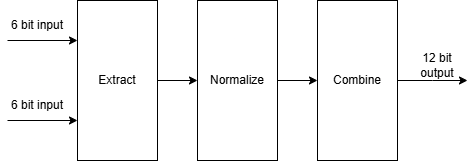

The diagram above was exported from draw.io. Its source (the exported page's mxGraphModel, read from the mxfile embedded in the PNG):
<mxGraphModel dx="1790" dy="973" grid="1" gridSize="10" guides="1" tooltips="1" connect="1" arrows="1" fold="1" page="1" pageScale="1" pageWidth="3000" pageHeight="3000" math="0" shadow="0">
  <root>
    <mxCell id="0" />
    <mxCell id="1" parent="0" />
    <mxCell id="2" style="edgeStyle=orthogonalEdgeStyle;rounded=0;orthogonalLoop=1;jettySize=auto;html=1;entryX=0;entryY=0.5;entryDx=0;entryDy=0;" edge="1" source="3" target="10" parent="1">
      <mxGeometry relative="1" as="geometry" />
    </mxCell>
    <mxCell id="3" value="" style="rounded=0;whiteSpace=wrap;html=1;" vertex="1" parent="1">
      <mxGeometry x="1360" y="520" width="80" height="160" as="geometry" />
    </mxCell>
    <mxCell id="4" value="Extract" style="text;html=1;align=center;verticalAlign=middle;whiteSpace=wrap;rounded=0;" vertex="1" parent="1">
      <mxGeometry x="1370" y="585" width="60" height="30" as="geometry" />
    </mxCell>
    <mxCell id="5" value="" style="endArrow=classic;html=1;rounded=0;" edge="1" parent="1">
      <mxGeometry width="50" height="50" relative="1" as="geometry">
        <mxPoint x="1290" y="640" as="sourcePoint" />
        <mxPoint x="1360" y="640" as="targetPoint" />
      </mxGeometry>
    </mxCell>
    <mxCell id="6" value="" style="endArrow=classic;html=1;rounded=0;" edge="1" parent="1">
      <mxGeometry width="50" height="50" relative="1" as="geometry">
        <mxPoint x="1290" y="560" as="sourcePoint" />
        <mxPoint x="1360" y="560" as="targetPoint" />
      </mxGeometry>
    </mxCell>
    <mxCell id="7" value="6 bit input" style="text;html=1;align=center;verticalAlign=middle;whiteSpace=wrap;rounded=0;" vertex="1" parent="1">
      <mxGeometry x="1290" y="530" width="60" height="30" as="geometry" />
    </mxCell>
    <mxCell id="8" value="6 bit input" style="text;html=1;align=center;verticalAlign=middle;whiteSpace=wrap;rounded=0;" vertex="1" parent="1">
      <mxGeometry x="1290" y="610" width="60" height="30" as="geometry" />
    </mxCell>
    <mxCell id="9" style="edgeStyle=orthogonalEdgeStyle;rounded=0;orthogonalLoop=1;jettySize=auto;html=1;entryX=0;entryY=0.5;entryDx=0;entryDy=0;" edge="1" source="10" target="13" parent="1">
      <mxGeometry relative="1" as="geometry" />
    </mxCell>
    <mxCell id="10" value="" style="rounded=0;whiteSpace=wrap;html=1;" vertex="1" parent="1">
      <mxGeometry x="1480" y="520" width="80" height="160" as="geometry" />
    </mxCell>
    <mxCell id="11" value="Normalize" style="text;html=1;align=center;verticalAlign=middle;whiteSpace=wrap;rounded=0;" vertex="1" parent="1">
      <mxGeometry x="1490" y="585" width="60" height="30" as="geometry" />
    </mxCell>
    <mxCell id="12" style="edgeStyle=orthogonalEdgeStyle;rounded=0;orthogonalLoop=1;jettySize=auto;html=1;" edge="1" source="13" parent="1">
      <mxGeometry relative="1" as="geometry">
        <mxPoint x="1750" y="600" as="targetPoint" />
      </mxGeometry>
    </mxCell>
    <mxCell id="13" value="" style="rounded=0;whiteSpace=wrap;html=1;" vertex="1" parent="1">
      <mxGeometry x="1600" y="520" width="80" height="160" as="geometry" />
    </mxCell>
    <mxCell id="14" value="Combine" style="text;html=1;align=center;verticalAlign=middle;whiteSpace=wrap;rounded=0;" vertex="1" parent="1">
      <mxGeometry x="1610" y="585" width="60" height="30" as="geometry" />
    </mxCell>
    <mxCell id="15" value="12 bit output" style="text;html=1;align=center;verticalAlign=middle;whiteSpace=wrap;rounded=0;" vertex="1" parent="1">
      <mxGeometry x="1690" y="570" width="60" height="30" as="geometry" />
    </mxCell>
  </root>
</mxGraphModel>